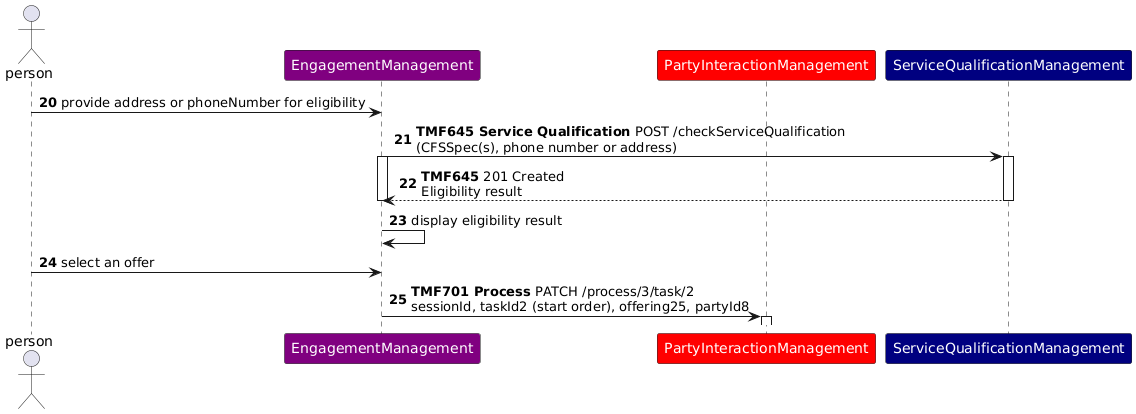

The diagram above was rendered by PlantUML. Its source (embedded in the PNG):
@startuml
skinparam ParticipantFontColor automatic
autonumber 20
actor person
participant EngagementManagement #Purple
participant PartyInteractionManagement #Red
Participant ServiceQualificationManagement #Navy
person -> EngagementManagement: provide address or phoneNumber for eligibility
EngagementManagement -> ServiceQualificationManagement : **TMF645 Service Qualification** POST /checkServiceQualification\n(CFSSpec(s), phone number or address)
activate ServiceQualificationManagement
activate EngagementManagement
ServiceQualificationManagement --> EngagementManagement: **TMF645** 201 Created\nEligibility result
deactivate ServiceQualificationManagement
deactivate EngagementManagement
EngagementManagement -> EngagementManagement: display eligibility result
person -> EngagementManagement: select an offer
EngagementManagement -> PartyInteractionManagement:  **TMF701 Process** PATCH /process/3/task/2\nsessionId, taskId2 (start order), offering25, partyId8
activate PartyInteractionManagement
@enduml